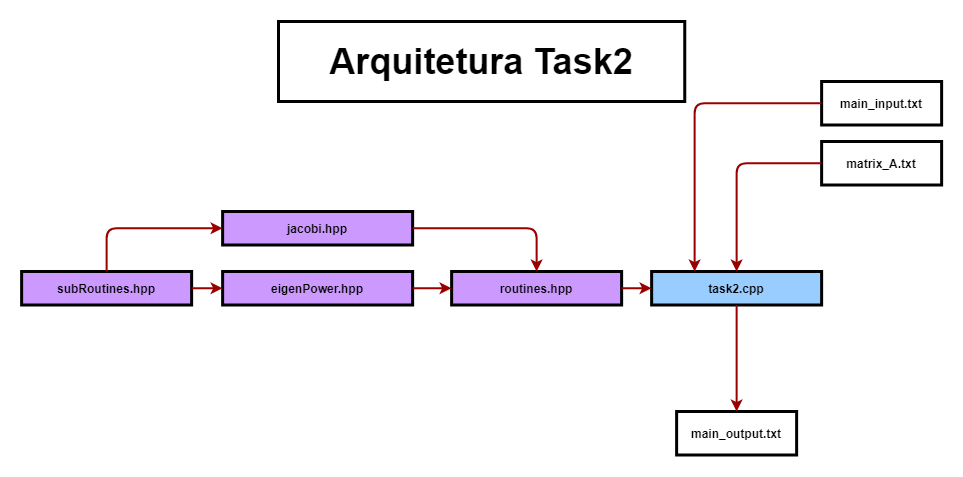

The diagram above was exported from draw.io. Its source (the exported page's mxGraphModel, read from the mxfile embedded in the PNG):
<mxGraphModel dx="2248" dy="1906" grid="1" gridSize="10" guides="1" tooltips="1" connect="1" arrows="1" fold="1" page="1" pageScale="1" pageWidth="826" pageHeight="1169" background="#ffffff" math="0" shadow="0">
  <root>
    <mxCell id="0" />
    <mxCell id="1" parent="0" />
    <mxCell id="huMzja5nomt2d3DyqDrm-98" value="main_input.txt" style="whiteSpace=wrap;align=center;verticalAlign=middle;fontStyle=1;strokeWidth=3;fillColor=#FFFFFF;" parent="1" vertex="1">
      <mxGeometry x="713.13" y="-90" width="120" height="43.5" as="geometry" />
    </mxCell>
    <mxCell id="huMzja5nomt2d3DyqDrm-154" value="&lt;b&gt;&lt;font style=&quot;font-size: 36px&quot;&gt;Arquitetura Task2&lt;/font&gt;&lt;/b&gt;" style="text;html=1;fillColor=none;align=center;verticalAlign=middle;whiteSpace=wrap;rounded=0;strokeColor=#000000;strokeWidth=3;perimeterSpacing=0;" parent="1" vertex="1">
      <mxGeometry x="170" y="-150" width="406.25" height="80" as="geometry" />
    </mxCell>
    <mxCell id="pPMHQLE8d9UHUrlJt_Vo-11" value="routines.hpp" style="whiteSpace=wrap;align=center;verticalAlign=middle;fontStyle=1;strokeWidth=3;fillColor=#CC99FF;" parent="1" vertex="1">
      <mxGeometry x="343.13" y="100" width="170" height="33.5" as="geometry" />
    </mxCell>
    <mxCell id="pPMHQLE8d9UHUrlJt_Vo-12" value="eigenPower.hpp" style="whiteSpace=wrap;align=center;verticalAlign=middle;fontStyle=1;strokeWidth=3;fillColor=#CC99FF;" parent="1" vertex="1">
      <mxGeometry x="114.13" y="100" width="190" height="33.5" as="geometry" />
    </mxCell>
    <mxCell id="pPMHQLE8d9UHUrlJt_Vo-14" value="task2.cpp" style="whiteSpace=wrap;align=center;verticalAlign=middle;fontStyle=1;strokeWidth=3;fillColor=#99CCFF;" parent="1" vertex="1">
      <mxGeometry x="543.13" y="100" width="170" height="33.5" as="geometry" />
    </mxCell>
    <mxCell id="pPMHQLE8d9UHUrlJt_Vo-20" value="" style="edgeStyle=elbowEdgeStyle;elbow=horizontal;strokeColor=#990000;strokeWidth=2;entryX=0;entryY=0.5;entryDx=0;entryDy=0;startArrow=none;startFill=0;exitX=1;exitY=0.5;exitDx=0;exitDy=0;" parent="1" source="pPMHQLE8d9UHUrlJt_Vo-11" target="pPMHQLE8d9UHUrlJt_Vo-14" edge="1">
      <mxGeometry width="100" height="100" relative="1" as="geometry">
        <mxPoint x="473.13" y="16.75" as="sourcePoint" />
        <mxPoint x="473.13" y="61.25" as="targetPoint" />
        <Array as="points">
          <mxPoint x="533.13" y="110" />
          <mxPoint x="515.13" y="52" />
          <mxPoint x="565.13" y="52" />
          <mxPoint x="878.13" y="53.25" />
          <mxPoint x="875.13" y="22.909999999999997" />
        </Array>
      </mxGeometry>
    </mxCell>
    <mxCell id="NTIttOwzKOMbTBeF0Uds-1" value="jacobi.hpp" style="whiteSpace=wrap;align=center;verticalAlign=middle;fontStyle=1;strokeWidth=3;fillColor=#CC99FF;" vertex="1" parent="1">
      <mxGeometry x="114.13" y="40" width="190" height="33.5" as="geometry" />
    </mxCell>
    <mxCell id="NTIttOwzKOMbTBeF0Uds-5" value="subRoutines.hpp" style="whiteSpace=wrap;align=center;verticalAlign=middle;fontStyle=1;strokeWidth=3;fillColor=#CC99FF;" vertex="1" parent="1">
      <mxGeometry x="-86.87" y="100" width="170" height="33.5" as="geometry" />
    </mxCell>
    <mxCell id="NTIttOwzKOMbTBeF0Uds-6" value="" style="edgeStyle=elbowEdgeStyle;elbow=horizontal;strokeColor=#990000;strokeWidth=2;startArrow=none;startFill=0;entryX=0.5;entryY=0;entryDx=0;entryDy=0;exitX=1;exitY=0.5;exitDx=0;exitDy=0;" edge="1" parent="1" source="NTIttOwzKOMbTBeF0Uds-1" target="pPMHQLE8d9UHUrlJt_Vo-11">
      <mxGeometry width="100" height="100" relative="1" as="geometry">
        <mxPoint x="333.1300000000001" y="20.000000000000085" as="sourcePoint" />
        <mxPoint x="413.13" y="20.249999999999858" as="targetPoint" />
        <Array as="points">
          <mxPoint x="428.13" y="80" />
          <mxPoint x="768.13" y="48.5" />
          <mxPoint x="765.13" y="18.159999999999997" />
        </Array>
      </mxGeometry>
    </mxCell>
    <mxCell id="NTIttOwzKOMbTBeF0Uds-9" value="" style="edgeStyle=elbowEdgeStyle;elbow=horizontal;strokeColor=#990000;strokeWidth=2;startArrow=none;startFill=0;entryX=0;entryY=0.5;entryDx=0;entryDy=0;exitX=1;exitY=0.5;exitDx=0;exitDy=0;" edge="1" parent="1" source="pPMHQLE8d9UHUrlJt_Vo-12" target="pPMHQLE8d9UHUrlJt_Vo-11">
      <mxGeometry width="100" height="100" relative="1" as="geometry">
        <mxPoint x="-46.869999999999884" y="-103.58999999999992" as="sourcePoint" />
        <mxPoint x="33.13" y="-103.34000000000015" as="targetPoint" />
        <Array as="points">
          <mxPoint x="323.13" y="117" />
          <mxPoint x="388.13" y="-75.09" />
          <mxPoint x="385.13" y="-105.43" />
        </Array>
      </mxGeometry>
    </mxCell>
    <mxCell id="NTIttOwzKOMbTBeF0Uds-10" value="" style="edgeStyle=elbowEdgeStyle;elbow=horizontal;strokeColor=#990000;strokeWidth=2;startArrow=none;startFill=0;entryX=0;entryY=0.5;entryDx=0;entryDy=0;exitX=1;exitY=0.5;exitDx=0;exitDy=0;" edge="1" parent="1" source="NTIttOwzKOMbTBeF0Uds-5" target="pPMHQLE8d9UHUrlJt_Vo-12">
      <mxGeometry width="100" height="100" relative="1" as="geometry">
        <mxPoint x="-36.869999999999884" y="-93.58999999999992" as="sourcePoint" />
        <mxPoint x="43.13" y="-93.34000000000015" as="targetPoint" />
        <Array as="points">
          <mxPoint x="103.13" y="117" />
          <mxPoint x="398.13" y="-65.09" />
          <mxPoint x="395.13" y="-95.43" />
        </Array>
      </mxGeometry>
    </mxCell>
    <mxCell id="NTIttOwzKOMbTBeF0Uds-11" value="" style="edgeStyle=elbowEdgeStyle;elbow=horizontal;strokeColor=#990000;strokeWidth=2;startArrow=none;startFill=0;entryX=0;entryY=0.5;entryDx=0;entryDy=0;exitX=0.5;exitY=0;exitDx=0;exitDy=0;" edge="1" parent="1" source="NTIttOwzKOMbTBeF0Uds-5" target="NTIttOwzKOMbTBeF0Uds-1">
      <mxGeometry width="100" height="100" relative="1" as="geometry">
        <mxPoint x="-26.869999999999884" y="-83.58999999999992" as="sourcePoint" />
        <mxPoint x="53.13" y="-83.34000000000015" as="targetPoint" />
        <Array as="points">
          <mxPoint x="-1.8699999999999974" y="80" />
          <mxPoint x="408.13" y="-55.09" />
          <mxPoint x="405.13" y="-85.43" />
        </Array>
      </mxGeometry>
    </mxCell>
    <mxCell id="NTIttOwzKOMbTBeF0Uds-14" value="main_output.txt" style="whiteSpace=wrap;align=center;verticalAlign=middle;fontStyle=1;strokeWidth=3;fillColor=#FFFFFF;" vertex="1" parent="1">
      <mxGeometry x="568.13" y="240" width="120" height="43.5" as="geometry" />
    </mxCell>
    <mxCell id="NTIttOwzKOMbTBeF0Uds-15" value="matrix_A.txt" style="whiteSpace=wrap;align=center;verticalAlign=middle;fontStyle=1;strokeWidth=3;fillColor=#FFFFFF;" vertex="1" parent="1">
      <mxGeometry x="713.13" y="-30" width="120" height="43.5" as="geometry" />
    </mxCell>
    <mxCell id="NTIttOwzKOMbTBeF0Uds-18" value="" style="edgeStyle=elbowEdgeStyle;elbow=horizontal;strokeColor=#990000;strokeWidth=2;startArrow=none;startFill=0;entryX=0.5;entryY=0;entryDx=0;entryDy=0;exitX=0;exitY=0.5;exitDx=0;exitDy=0;" edge="1" parent="1" source="NTIttOwzKOMbTBeF0Uds-15" target="pPMHQLE8d9UHUrlJt_Vo-14">
      <mxGeometry width="100" height="100" relative="1" as="geometry">
        <mxPoint x="523.13" y="-100" as="sourcePoint" />
        <mxPoint x="603.13" y="-99.75" as="targetPoint" />
        <Array as="points">
          <mxPoint x="628.13" y="10" />
          <mxPoint x="958.13" y="-71.5" />
          <mxPoint x="955.13" y="-101.84" />
        </Array>
      </mxGeometry>
    </mxCell>
    <mxCell id="NTIttOwzKOMbTBeF0Uds-19" value="" style="edgeStyle=elbowEdgeStyle;elbow=horizontal;strokeColor=#990000;strokeWidth=2;startArrow=none;startFill=0;entryX=0.25;entryY=0;entryDx=0;entryDy=0;exitX=0;exitY=0.5;exitDx=0;exitDy=0;" edge="1" parent="1" source="huMzja5nomt2d3DyqDrm-98" target="pPMHQLE8d9UHUrlJt_Vo-14">
      <mxGeometry width="100" height="100" relative="1" as="geometry">
        <mxPoint x="533.13" y="-90" as="sourcePoint" />
        <mxPoint x="613.13" y="-89.75" as="targetPoint" />
        <Array as="points">
          <mxPoint x="586.13" y="20" />
          <mxPoint x="968.13" y="-61.5" />
          <mxPoint x="965.13" y="-91.84" />
        </Array>
      </mxGeometry>
    </mxCell>
    <mxCell id="NTIttOwzKOMbTBeF0Uds-22" value="" style="edgeStyle=elbowEdgeStyle;elbow=horizontal;strokeColor=#990000;strokeWidth=2;startArrow=none;startFill=0;entryX=0.5;entryY=0;entryDx=0;entryDy=0;exitX=0.5;exitY=1;exitDx=0;exitDy=0;" edge="1" parent="1" source="pPMHQLE8d9UHUrlJt_Vo-14" target="NTIttOwzKOMbTBeF0Uds-14">
      <mxGeometry width="100" height="100" relative="1" as="geometry">
        <mxPoint x="543.13" y="193.5" as="sourcePoint" />
        <mxPoint x="623.13" y="193.75" as="targetPoint" />
        <Array as="points">
          <mxPoint x="628.13" y="190" />
          <mxPoint x="978.13" y="222" />
          <mxPoint x="975.13" y="191.66" />
        </Array>
      </mxGeometry>
    </mxCell>
  </root>
</mxGraphModel>